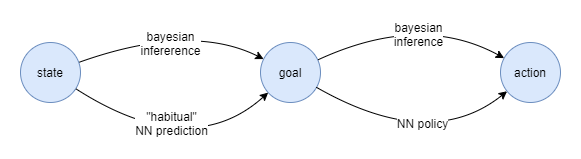

The diagram above was exported from draw.io. Its source (the exported page's mxGraphModel, read from the mxfile embedded in the PNG):
<mxGraphModel dx="1038" dy="607" grid="1" gridSize="10" guides="1" tooltips="1" connect="1" arrows="1" fold="1" page="1" pageScale="1" pageWidth="827" pageHeight="1169" math="0" shadow="0">
  <root>
    <mxCell id="0irWnvhastbjMaD5lMCl-0" />
    <mxCell id="0irWnvhastbjMaD5lMCl-1" parent="0irWnvhastbjMaD5lMCl-0" />
    <mxCell id="0irWnvhastbjMaD5lMCl-2" value="goal" style="ellipse;whiteSpace=wrap;html=1;aspect=fixed;rounded=0;strokeWidth=1;fillColor=#dae8fc;fontSize=12;strokeColor=#6c8ebf;" vertex="1" parent="0irWnvhastbjMaD5lMCl-1">
      <mxGeometry x="260" y="120" width="60" height="60" as="geometry" />
    </mxCell>
    <mxCell id="0irWnvhastbjMaD5lMCl-5" style="sketch=0;jumpStyle=arc;orthogonalLoop=1;jettySize=auto;html=1;endArrow=classic;endFill=1;strokeColor=#000000;strokeWidth=1;fontSize=12;fontColor=#000000;curved=1;" edge="1" parent="0irWnvhastbjMaD5lMCl-1" source="0irWnvhastbjMaD5lMCl-3" target="0irWnvhastbjMaD5lMCl-2">
      <mxGeometry relative="1" as="geometry">
        <Array as="points">
          <mxPoint x="190" y="100" />
        </Array>
      </mxGeometry>
    </mxCell>
    <mxCell id="0irWnvhastbjMaD5lMCl-9" value="bayesian&lt;br&gt;infererence" style="edgeLabel;html=1;align=center;verticalAlign=middle;resizable=0;points=[];fontSize=12;fontColor=#000000;" vertex="1" connectable="0" parent="0irWnvhastbjMaD5lMCl-5">
      <mxGeometry x="-0.18" y="-8" relative="1" as="geometry">
        <mxPoint x="11.76" y="0.14" as="offset" />
      </mxGeometry>
    </mxCell>
    <mxCell id="0irWnvhastbjMaD5lMCl-3" value="state" style="ellipse;whiteSpace=wrap;html=1;aspect=fixed;rounded=0;strokeWidth=1;fillColor=#dae8fc;fontSize=12;strokeColor=#6c8ebf;" vertex="1" parent="0irWnvhastbjMaD5lMCl-1">
      <mxGeometry x="20" y="120" width="60" height="60" as="geometry" />
    </mxCell>
    <mxCell id="0irWnvhastbjMaD5lMCl-4" value="action" style="ellipse;whiteSpace=wrap;html=1;aspect=fixed;rounded=0;strokeWidth=1;fillColor=#dae8fc;fontSize=12;strokeColor=#6c8ebf;" vertex="1" parent="0irWnvhastbjMaD5lMCl-1">
      <mxGeometry x="500" y="120" width="60" height="60" as="geometry" />
    </mxCell>
    <mxCell id="0irWnvhastbjMaD5lMCl-6" style="sketch=0;jumpStyle=arc;orthogonalLoop=1;jettySize=auto;html=1;endArrow=classic;endFill=1;strokeColor=#000000;strokeWidth=1;fontSize=12;fontColor=#000000;curved=1;" edge="1" parent="0irWnvhastbjMaD5lMCl-1" source="0irWnvhastbjMaD5lMCl-3" target="0irWnvhastbjMaD5lMCl-2">
      <mxGeometry relative="1" as="geometry">
        <mxPoint x="80" y="150" as="sourcePoint" />
        <mxPoint x="280" y="200" as="targetPoint" />
        <Array as="points">
          <mxPoint x="190" y="240" />
        </Array>
      </mxGeometry>
    </mxCell>
    <mxCell id="0irWnvhastbjMaD5lMCl-10" value="&quot;habitual&quot;&lt;br&gt;NN prediction" style="edgeLabel;html=1;align=center;verticalAlign=middle;resizable=0;points=[];fontSize=12;fontColor=#000000;" vertex="1" connectable="0" parent="0irWnvhastbjMaD5lMCl-6">
      <mxGeometry x="-0.0872" y="25" relative="1" as="geometry">
        <mxPoint x="-11.01" y="-4.49" as="offset" />
      </mxGeometry>
    </mxCell>
    <mxCell id="0irWnvhastbjMaD5lMCl-7" style="sketch=0;jumpStyle=arc;orthogonalLoop=1;jettySize=auto;html=1;endArrow=classic;endFill=1;strokeColor=#000000;strokeWidth=1;fontSize=12;fontColor=#000000;curved=1;" edge="1" parent="0irWnvhastbjMaD5lMCl-1" source="0irWnvhastbjMaD5lMCl-2" target="0irWnvhastbjMaD5lMCl-4">
      <mxGeometry relative="1" as="geometry">
        <Array as="points">
          <mxPoint x="420" y="90" />
        </Array>
      </mxGeometry>
    </mxCell>
    <mxCell id="0irWnvhastbjMaD5lMCl-11" value="bayesian&lt;br&gt;inference" style="edgeLabel;html=1;align=center;verticalAlign=middle;resizable=0;points=[];fontSize=12;fontColor=#000000;" vertex="1" connectable="0" parent="0irWnvhastbjMaD5lMCl-7">
      <mxGeometry x="-0.0192" y="-18" relative="1" as="geometry">
        <mxPoint as="offset" />
      </mxGeometry>
    </mxCell>
    <mxCell id="0irWnvhastbjMaD5lMCl-8" style="sketch=0;jumpStyle=arc;orthogonalLoop=1;jettySize=auto;html=1;endArrow=classic;endFill=1;strokeColor=#000000;strokeWidth=1;fontSize=12;fontColor=#000000;curved=1;" edge="1" parent="0irWnvhastbjMaD5lMCl-1" source="0irWnvhastbjMaD5lMCl-2" target="0irWnvhastbjMaD5lMCl-4">
      <mxGeometry relative="1" as="geometry">
        <mxPoint x="345.72478777137667" y="134.56512733717398" as="sourcePoint" />
        <mxPoint x="490" y="220" as="targetPoint" />
        <Array as="points">
          <mxPoint x="430" y="230" />
        </Array>
      </mxGeometry>
    </mxCell>
    <mxCell id="0irWnvhastbjMaD5lMCl-12" value="NN policy" style="edgeLabel;html=1;align=center;verticalAlign=middle;resizable=0;points=[];fontSize=12;fontColor=#000000;" vertex="1" connectable="0" parent="0irWnvhastbjMaD5lMCl-8">
      <mxGeometry x="-0.0483" y="21" relative="1" as="geometry">
        <mxPoint as="offset" />
      </mxGeometry>
    </mxCell>
  </root>
</mxGraphModel>